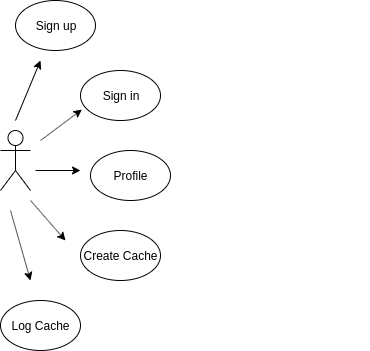

The diagram above was exported from draw.io. Its source (the exported page's mxGraphModel, read from the mxfile embedded in the PNG):
<mxGraphModel dx="966" dy="503" grid="1" gridSize="10" guides="1" tooltips="1" connect="1" arrows="1" fold="1" page="1" pageScale="1" pageWidth="850" pageHeight="1100" math="0" shadow="0">
  <root>
    <mxCell id="0" />
    <mxCell id="1" parent="0" />
    <mxCell id="CpGLIcxOSG24yuwXO5xe-1" value="" style="shape=umlActor;verticalLabelPosition=bottom;labelBackgroundColor=#ffffff;verticalAlign=top;html=1;outlineConnect=0;" vertex="1" parent="1">
      <mxGeometry x="50" y="180" width="30" height="60" as="geometry" />
    </mxCell>
    <mxCell id="CpGLIcxOSG24yuwXO5xe-2" value="Sign up" style="ellipse;whiteSpace=wrap;html=1;" vertex="1" parent="1">
      <mxGeometry x="65" y="50" width="80" height="50" as="geometry" />
    </mxCell>
    <mxCell id="CpGLIcxOSG24yuwXO5xe-3" value="Sign in" style="ellipse;whiteSpace=wrap;html=1;" vertex="1" parent="1">
      <mxGeometry x="130" y="120" width="80" height="50" as="geometry" />
    </mxCell>
    <mxCell id="CpGLIcxOSG24yuwXO5xe-4" value="Profile" style="ellipse;whiteSpace=wrap;html=1;" vertex="1" parent="1">
      <mxGeometry x="140" y="200" width="80" height="50" as="geometry" />
    </mxCell>
    <mxCell id="CpGLIcxOSG24yuwXO5xe-5" value="Create Cache" style="ellipse;whiteSpace=wrap;html=1;" vertex="1" parent="1">
      <mxGeometry x="130" y="280" width="80" height="50" as="geometry" />
    </mxCell>
    <mxCell id="CpGLIcxOSG24yuwXO5xe-6" value="Log Cache" style="ellipse;whiteSpace=wrap;html=1;" vertex="1" parent="1">
      <mxGeometry x="50" y="350" width="80" height="50" as="geometry" />
    </mxCell>
    <mxCell id="CpGLIcxOSG24yuwXO5xe-7" value="" style="endArrow=classic;html=1;" edge="1" parent="1">
      <mxGeometry width="50" height="50" relative="1" as="geometry">
        <mxPoint x="65" y="170" as="sourcePoint" />
        <mxPoint x="90" y="110" as="targetPoint" />
      </mxGeometry>
    </mxCell>
    <mxCell id="CpGLIcxOSG24yuwXO5xe-8" value="" style="endArrow=classic;html=1;entryX=0.017;entryY=0.782;entryDx=0;entryDy=0;entryPerimeter=0;" edge="1" parent="1" target="CpGLIcxOSG24yuwXO5xe-3">
      <mxGeometry width="50" height="50" relative="1" as="geometry">
        <mxPoint x="90" y="190" as="sourcePoint" />
        <mxPoint x="100" y="120" as="targetPoint" />
      </mxGeometry>
    </mxCell>
    <mxCell id="CpGLIcxOSG24yuwXO5xe-9" value="" style="endArrow=classic;html=1;" edge="1" parent="1">
      <mxGeometry width="50" height="50" relative="1" as="geometry">
        <mxPoint x="85" y="220" as="sourcePoint" />
        <mxPoint x="130" y="220" as="targetPoint" />
      </mxGeometry>
    </mxCell>
    <mxCell id="CpGLIcxOSG24yuwXO5xe-11" value="" style="endArrow=classic;html=1;" edge="1" parent="1">
      <mxGeometry width="50" height="50" relative="1" as="geometry">
        <mxPoint x="80" y="250" as="sourcePoint" />
        <mxPoint x="115" y="290" as="targetPoint" />
      </mxGeometry>
    </mxCell>
    <mxCell id="CpGLIcxOSG24yuwXO5xe-13" value="&lt;span style=&quot;font-family: &amp;#34;helvetica&amp;#34; , &amp;#34;arial&amp;#34; , sans-serif ; font-size: 0px&quot;&gt;%3CmxGraphModel%3E%3Croot%3E%3CmxCell%20id%3D%220%22%2F%3E%3CmxCell%20id%3D%221%22%20parent%3D%220%22%2F%3E%3CmxCell%20id%3D%222%22%20value%3D%22%22%20style%3D%22endArrow%3Dclassic%3Bhtml%3D1%3B%22%20edge%3D%221%22%20parent%3D%221%22%3E%3CmxGeometry%20width%3D%2250%22%20height%3D%2250%22%20relative%3D%221%22%20as%3D%22geometry%22%3E%3CmxPoint%20x%3D%2280%22%20y%3D%22250%22%20as%3D%22sourcePoint%22%2F%3E%3CmxPoint%20x%3D%22115%22%20y%3D%22290%22%20as%3D%22targetPoint%22%2F%3E%3C%2FmxGeometry%3E%3C%2FmxCell%3E%3C%2Froot%3E%3C%2FmxGraphModel%3E&lt;/span&gt;" style="text;html=1;resizable=0;points=[];autosize=1;align=left;verticalAlign=top;spacingTop=-4;" vertex="1" parent="1">
      <mxGeometry x="399" y="244" width="20" height="20" as="geometry" />
    </mxCell>
    <mxCell id="CpGLIcxOSG24yuwXO5xe-14" value="" style="endArrow=classic;html=1;" edge="1" parent="1">
      <mxGeometry width="50" height="50" relative="1" as="geometry">
        <mxPoint x="60" y="260" as="sourcePoint" />
        <mxPoint x="80" y="330" as="targetPoint" />
      </mxGeometry>
    </mxCell>
  </root>
</mxGraphModel>